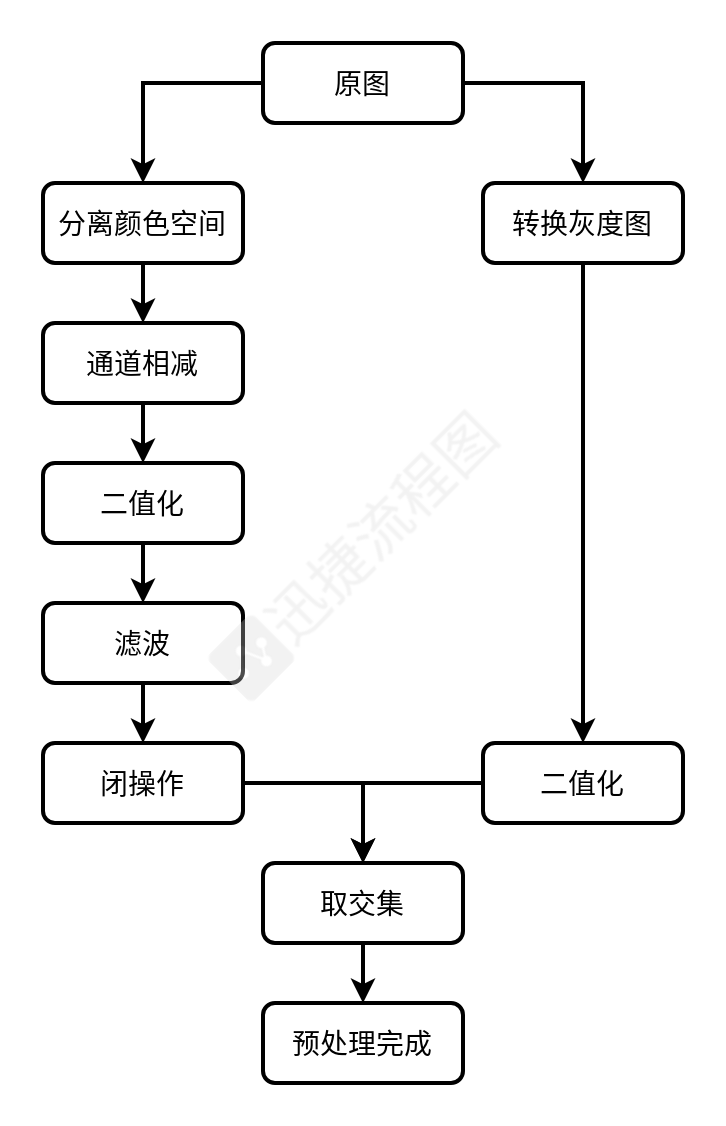

The diagram above was exported from draw.io. Its source (the exported page's mxGraphModel, read from the mxfile embedded in the PNG):
<mxGraphModel dx="1296" dy="736" grid="1" gridSize="10" guides="1" tooltips="1" connect="1" arrows="1" fold="1" page="1" pageScale="1" pageWidth="850" pageHeight="1100" math="1" shadow="0">
  <root>
    <mxCell id="0" />
    <mxCell id="1" parent="0" />
    <mxCell id="40" style="edgeStyle=orthogonalEdgeStyle;rounded=0;orthogonalLoop=1;jettySize=auto;html=1;entryX=0.5;entryY=0;entryDx=0;entryDy=0;" edge="1" parent="1" source="36" target="37">
      <mxGeometry relative="1" as="geometry" />
    </mxCell>
    <mxCell id="41" style="edgeStyle=orthogonalEdgeStyle;rounded=0;orthogonalLoop=1;jettySize=auto;html=1;entryX=0.5;entryY=0;entryDx=0;entryDy=0;" edge="1" parent="1" source="36" target="39">
      <mxGeometry relative="1" as="geometry" />
    </mxCell>
    <mxCell id="36" value="原图" style="rounded=1;whiteSpace=wrap;html=1;" vertex="1" parent="1">
      <mxGeometry x="330" y="160" width="100" height="40" as="geometry" />
    </mxCell>
    <mxCell id="44" style="edgeStyle=orthogonalEdgeStyle;rounded=0;orthogonalLoop=1;jettySize=auto;html=1;entryX=0.5;entryY=0;entryDx=0;entryDy=0;" edge="1" parent="1" source="37" target="42">
      <mxGeometry relative="1" as="geometry" />
    </mxCell>
    <mxCell id="37" value="分离颜色空间" style="rounded=1;whiteSpace=wrap;html=1;" vertex="1" parent="1">
      <mxGeometry x="220" y="230" width="100" height="40" as="geometry" />
    </mxCell>
    <mxCell id="47" style="edgeStyle=orthogonalEdgeStyle;rounded=0;orthogonalLoop=1;jettySize=auto;html=1;" edge="1" parent="1" source="39" target="43">
      <mxGeometry relative="1" as="geometry" />
    </mxCell>
    <mxCell id="39" value="转换灰度图" style="rounded=1;whiteSpace=wrap;html=1;" vertex="1" parent="1">
      <mxGeometry x="440" y="230" width="100" height="40" as="geometry" />
    </mxCell>
    <mxCell id="46" style="edgeStyle=orthogonalEdgeStyle;rounded=0;orthogonalLoop=1;jettySize=auto;html=1;entryX=0.5;entryY=0;entryDx=0;entryDy=0;" edge="1" parent="1" source="42" target="45">
      <mxGeometry relative="1" as="geometry" />
    </mxCell>
    <mxCell id="42" value="通道相减" style="rounded=1;whiteSpace=wrap;html=1;" vertex="1" parent="1">
      <mxGeometry x="220" y="300" width="100" height="40" as="geometry" />
    </mxCell>
    <mxCell id="55" style="edgeStyle=orthogonalEdgeStyle;rounded=0;orthogonalLoop=1;jettySize=auto;html=1;entryX=0.5;entryY=0;entryDx=0;entryDy=0;" edge="1" parent="1" source="43" target="53">
      <mxGeometry relative="1" as="geometry" />
    </mxCell>
    <mxCell id="43" value="二值化" style="rounded=1;whiteSpace=wrap;html=1;" vertex="1" parent="1">
      <mxGeometry x="440" y="510" width="100" height="40" as="geometry" />
    </mxCell>
    <mxCell id="50" style="edgeStyle=orthogonalEdgeStyle;rounded=0;orthogonalLoop=1;jettySize=auto;html=1;entryX=0.5;entryY=0;entryDx=0;entryDy=0;" edge="1" parent="1" source="45" target="49">
      <mxGeometry relative="1" as="geometry" />
    </mxCell>
    <mxCell id="45" value="二值化" style="rounded=1;whiteSpace=wrap;html=1;" vertex="1" parent="1">
      <mxGeometry x="220" y="370" width="100" height="40" as="geometry" />
    </mxCell>
    <mxCell id="52" style="edgeStyle=orthogonalEdgeStyle;rounded=0;orthogonalLoop=1;jettySize=auto;html=1;entryX=0.5;entryY=0;entryDx=0;entryDy=0;" edge="1" parent="1" source="49" target="51">
      <mxGeometry relative="1" as="geometry" />
    </mxCell>
    <mxCell id="49" value="滤波" style="rounded=1;whiteSpace=wrap;html=1;" vertex="1" parent="1">
      <mxGeometry x="220" y="440" width="100" height="40" as="geometry" />
    </mxCell>
    <mxCell id="54" style="edgeStyle=orthogonalEdgeStyle;rounded=0;orthogonalLoop=1;jettySize=auto;html=1;entryX=0.5;entryY=0;entryDx=0;entryDy=0;" edge="1" parent="1" source="51" target="53">
      <mxGeometry relative="1" as="geometry" />
    </mxCell>
    <mxCell id="51" value="闭操作" style="rounded=1;whiteSpace=wrap;html=1;" vertex="1" parent="1">
      <mxGeometry x="220" y="510" width="100" height="40" as="geometry" />
    </mxCell>
    <mxCell id="57" style="edgeStyle=orthogonalEdgeStyle;rounded=0;orthogonalLoop=1;jettySize=auto;html=1;entryX=0.5;entryY=0;entryDx=0;entryDy=0;" edge="1" parent="1" source="53" target="56">
      <mxGeometry relative="1" as="geometry" />
    </mxCell>
    <mxCell id="53" value="取交集" style="rounded=1;whiteSpace=wrap;html=1;" vertex="1" parent="1">
      <mxGeometry x="330" y="570" width="100" height="40" as="geometry" />
    </mxCell>
    <mxCell id="56" value="预处理完成" style="rounded=1;whiteSpace=wrap;html=1;" vertex="1" parent="1">
      <mxGeometry x="330" y="640" width="100" height="40" as="geometry" />
    </mxCell>
  </root>
</mxGraphModel>